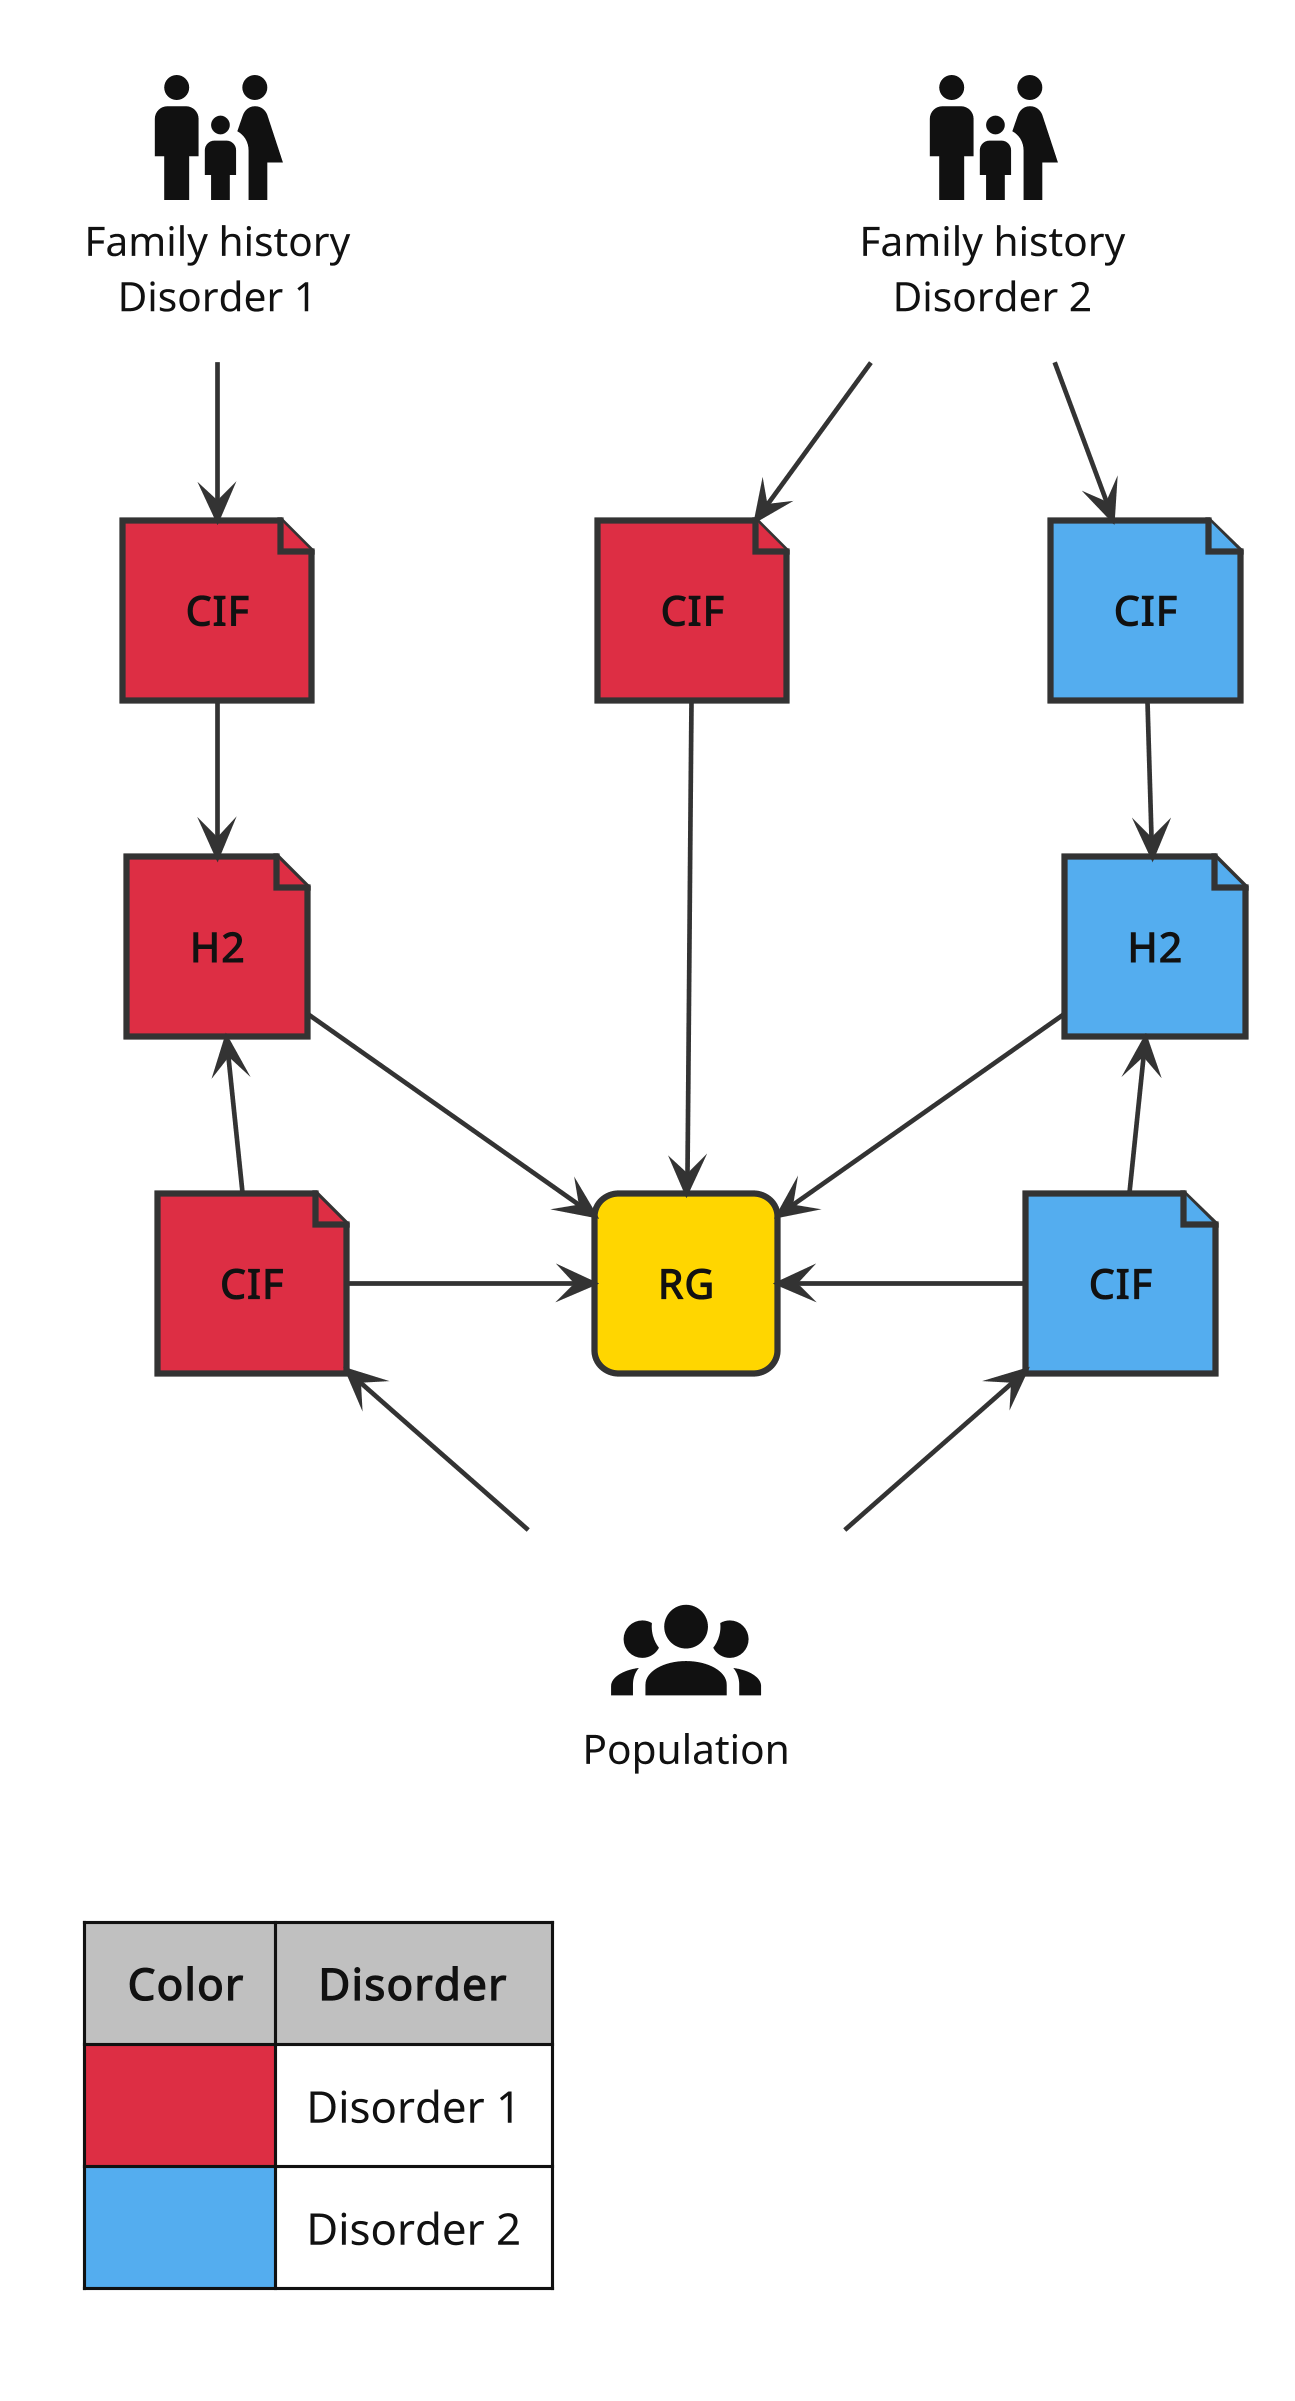

The diagram above was rendered by PlantUML. Its source (embedded in the PNG):
@startuml
!include <material7.4.47/AccountUser/AccountGroup>
!include <material7.4.47/PeopleFamily/HumanMaleFemaleChild>
!include ../diagrams/ibp.puml

skinparam nodesep 80
skinparam ranksep 50

<style>
  root {
    LineColor #333333
    FontColor #111111
  }

  card {
    RoundCorner     0
    BackgroundColor transparent
    LineColor       transparent
  }
</style>

skinparam defaultTextAlignment center

card "<$mdiAccountGroup{scale=1}>\nPopulation" as pop
card "<$mdiHumanMaleFemaleChild{scale=1}>\nFamily history\nDisorder 1" as fh1
card "<$mdiHumanMaleFemaleChild{scale=1}>\nFamily history\nDisorder 2" as fh2
file "**CIF**" as cif_d1_pop #dd2e44
file "**CIF**" as cif_d1_fh1 #dd2e44
file "**CIF**" as cif_d1_fh2 #dd2e44
file "**CIF**" as cif_d2_pop #54adef
file "**CIF**" as cif_d2_fh2 #54adef
file "**H2**" as h2_d1 #dd2e44
file "**H2**" as h2_d2 #54adef
rectangle "**RG**" as rg #ffd600

legend left
  <#silver>|= Color|= Disorder|
  |<#dd2e44>|Disorder 1|
  |<#54adef>|Disorder 2|
endlegend

pop -UP-> cif_d2_pop
pop -UP-> cif_d1_pop
fh1 --> cif_d1_fh1
fh2 --> cif_d1_fh2
fh2 --> cif_d2_fh2

cif_d2_pop -UP-> h2_d2
cif_d2_fh2 --> h2_d2

cif_d1_pop -UP-> h2_d1
cif_d1_fh1 --> h2_d1

cif_d1_fh2 ---> rg
cif_d1_pop -RIGHT-> rg
cif_d2_pop -LEFT-> rg
h2_d1 --> rg
h2_d2 --> rg

@enduml